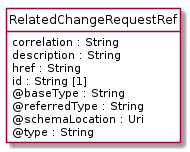

The diagram above was rendered by PlantUML. Its source (embedded in the PNG):
@startuml
hide circle
hide methods
hide stereotype
show <<Enumeration>> stereotype
skinparam class {
   BackgroundColor<<Enumeration>> #E6F5F7
   BackgroundColor<<Ref>> #FFFFE0
   BackgroundColor<<Pivot>> #FFFFFFF
   BackgroundColor<<SimpleType>> #E2F0DA
   BackgroundColor #FCF2E3
}

class RelatedChangeRequestRef <<Pivot>> {
    correlation : String
    description : String
    href : String
    id : String [1]
    @baseType : String
    @referredType : String
    @schemaLocation : Uri
    @type : String
}


@enduml